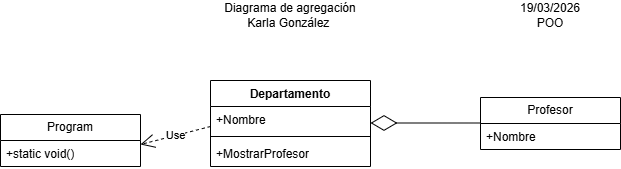

The diagram above was exported from draw.io. Its source (the exported page's mxGraphModel, read from the mxfile embedded in the PNG):
<mxGraphModel dx="1042" dy="658" grid="1" gridSize="10" guides="1" tooltips="1" connect="1" arrows="1" fold="1" page="1" pageScale="1" pageWidth="827" pageHeight="1169" math="0" shadow="0">
  <root>
    <mxCell id="0" />
    <mxCell id="1" parent="0" />
    <mxCell id="QSxV_fT2hrIrnMrbUPk6-5" parent="1" style="swimlane;fontStyle=0;childLayout=stackLayout;horizontal=1;startSize=26;fillColor=none;horizontalStack=0;resizeParent=1;resizeParentMax=0;resizeLast=0;collapsible=1;marginBottom=0;whiteSpace=wrap;html=1;" value="Profesor" vertex="1">
      <mxGeometry height="52" width="140" x="570" y="307" as="geometry" />
    </mxCell>
    <mxCell id="QSxV_fT2hrIrnMrbUPk6-6" parent="QSxV_fT2hrIrnMrbUPk6-5" style="text;strokeColor=none;fillColor=none;align=left;verticalAlign=top;spacingLeft=4;spacingRight=4;overflow=hidden;rotatable=0;points=[[0,0.5],[1,0.5]];portConstraint=eastwest;whiteSpace=wrap;html=1;" value="+Nombre" vertex="1">
      <mxGeometry height="26" width="140" y="26" as="geometry" />
    </mxCell>
    <mxCell id="QSxV_fT2hrIrnMrbUPk6-9" edge="1" parent="1" style="endArrow=diamondThin;endFill=0;endSize=24;html=1;rounded=0;" value="">
      <mxGeometry relative="1" width="160" as="geometry">
        <mxPoint x="570" y="332.5" as="sourcePoint" />
        <mxPoint x="460" y="332.5" as="targetPoint" />
      </mxGeometry>
    </mxCell>
    <mxCell id="QSxV_fT2hrIrnMrbUPk6-10" parent="1" style="swimlane;fontStyle=1;align=center;verticalAlign=top;childLayout=stackLayout;horizontal=1;startSize=26;horizontalStack=0;resizeParent=1;resizeParentMax=0;resizeLast=0;collapsible=1;marginBottom=0;whiteSpace=wrap;html=1;" value="Departamento" vertex="1">
      <mxGeometry height="86" width="160" x="300" y="290" as="geometry" />
    </mxCell>
    <mxCell id="QSxV_fT2hrIrnMrbUPk6-11" parent="QSxV_fT2hrIrnMrbUPk6-10" style="text;strokeColor=none;fillColor=none;align=left;verticalAlign=top;spacingLeft=4;spacingRight=4;overflow=hidden;rotatable=0;points=[[0,0.5],[1,0.5]];portConstraint=eastwest;whiteSpace=wrap;html=1;" value="+Nombre" vertex="1">
      <mxGeometry height="26" width="160" y="26" as="geometry" />
    </mxCell>
    <mxCell id="QSxV_fT2hrIrnMrbUPk6-12" parent="QSxV_fT2hrIrnMrbUPk6-10" style="line;strokeWidth=1;fillColor=none;align=left;verticalAlign=middle;spacingTop=-1;spacingLeft=3;spacingRight=3;rotatable=0;labelPosition=right;points=[];portConstraint=eastwest;strokeColor=inherit;" value="" vertex="1">
      <mxGeometry height="8" width="160" y="52" as="geometry" />
    </mxCell>
    <mxCell id="QSxV_fT2hrIrnMrbUPk6-13" parent="QSxV_fT2hrIrnMrbUPk6-10" style="text;strokeColor=none;fillColor=none;align=left;verticalAlign=top;spacingLeft=4;spacingRight=4;overflow=hidden;rotatable=0;points=[[0,0.5],[1,0.5]];portConstraint=eastwest;whiteSpace=wrap;html=1;" value="+MostrarProfesor" vertex="1">
      <mxGeometry height="26" width="160" y="60" as="geometry" />
    </mxCell>
    <mxCell id="QSxV_fT2hrIrnMrbUPk6-14" edge="1" parent="1" style="endArrow=open;endSize=12;dashed=1;html=1;rounded=0;" value="Use">
      <mxGeometry relative="1" width="160" as="geometry">
        <mxPoint x="300" y="336" as="sourcePoint" />
        <mxPoint x="230" y="354" as="targetPoint" />
      </mxGeometry>
    </mxCell>
    <mxCell id="QSxV_fT2hrIrnMrbUPk6-15" parent="1" style="swimlane;fontStyle=0;childLayout=stackLayout;horizontal=1;startSize=26;fillColor=none;horizontalStack=0;resizeParent=1;resizeParentMax=0;resizeLast=0;collapsible=1;marginBottom=0;whiteSpace=wrap;html=1;" value="Program" vertex="1">
      <mxGeometry height="52" width="140" x="90" y="324" as="geometry" />
    </mxCell>
    <mxCell id="QSxV_fT2hrIrnMrbUPk6-16" parent="QSxV_fT2hrIrnMrbUPk6-15" style="text;strokeColor=none;fillColor=none;align=left;verticalAlign=top;spacingLeft=4;spacingRight=4;overflow=hidden;rotatable=0;points=[[0,0.5],[1,0.5]];portConstraint=eastwest;whiteSpace=wrap;html=1;" value="+static void()" vertex="1">
      <mxGeometry height="26" width="140" y="26" as="geometry" />
    </mxCell>
    <mxCell id="QSxV_fT2hrIrnMrbUPk6-19" parent="1" style="text;html=1;whiteSpace=wrap;strokeColor=none;fillColor=none;align=center;verticalAlign=middle;rounded=0;" value="Diagrama de agregación&lt;div&gt;Karla González&amp;nbsp;&lt;/div&gt;" vertex="1">
      <mxGeometry height="30" width="160" x="300" y="210" as="geometry" />
    </mxCell>
    <mxCell id="QSxV_fT2hrIrnMrbUPk6-20" parent="1" style="text;html=1;whiteSpace=wrap;strokeColor=none;fillColor=none;align=center;verticalAlign=middle;rounded=0;" value="19/03/2026&lt;div&gt;POO&lt;/div&gt;" vertex="1">
      <mxGeometry height="30" width="60" x="610" y="210" as="geometry" />
    </mxCell>
  </root>
</mxGraphModel>